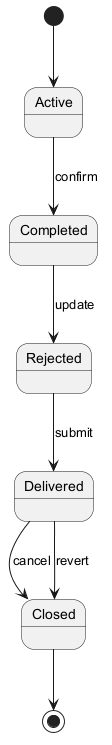

The diagram above was rendered by PlantUML. Its source (embedded in the PNG):
@startuml
skinparam backgroundColor #FFFFFF
skinparam classBackgroundColor #F1F8E9
skinparam classBorderColor #33691E
[*] --> Active
Active --> Completed : confirm
Completed --> Rejected : update
Rejected --> Delivered : submit
Delivered --> Closed : cancel
Delivered --> Closed : revert
Closed --> [*]
@enduml